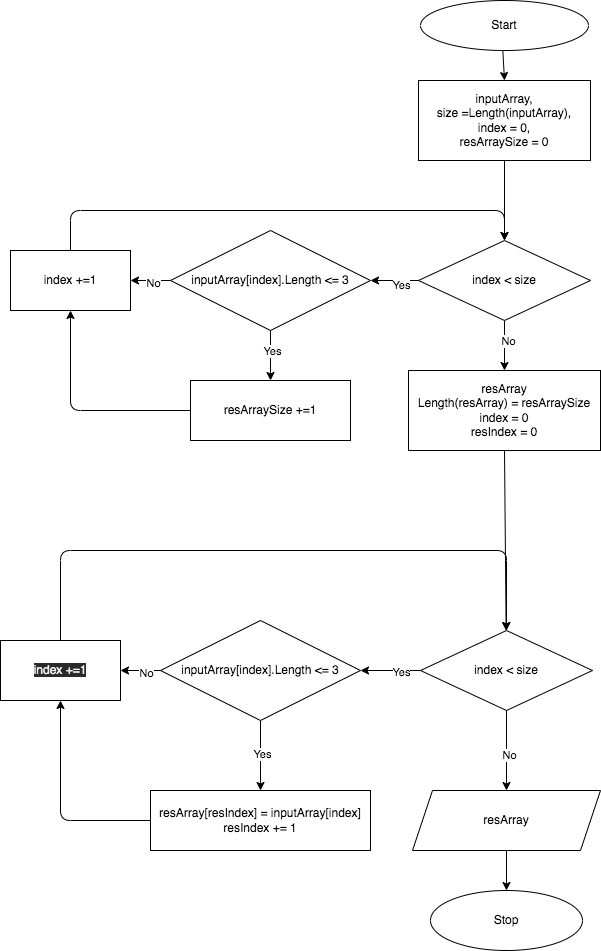

The diagram above was exported from draw.io. Its source (the exported page's mxGraphModel, read from the mxfile embedded in the PNG):
<mxGraphModel dx="1502" dy="1067" grid="1" gridSize="10" guides="1" tooltips="1" connect="1" arrows="1" fold="1" page="1" pageScale="1" pageWidth="827" pageHeight="1169" math="0" shadow="0">
  <root>
    <mxCell id="0" />
    <mxCell id="1" parent="0" />
    <mxCell id="5" value="" style="edgeStyle=none;html=1;" edge="1" parent="1" source="3" target="4">
      <mxGeometry relative="1" as="geometry" />
    </mxCell>
    <mxCell id="3" value="Start" style="ellipse;whiteSpace=wrap;html=1;" vertex="1" parent="1">
      <mxGeometry x="430" y="10" width="168" height="50" as="geometry" />
    </mxCell>
    <mxCell id="7" value="" style="edgeStyle=none;html=1;" edge="1" parent="1" source="4" target="6">
      <mxGeometry relative="1" as="geometry" />
    </mxCell>
    <mxCell id="4" value="inputArray,&lt;br&gt;size =Length(inputArray),&lt;br&gt;index = 0,&lt;br&gt;resArraySize = 0" style="whiteSpace=wrap;html=1;" vertex="1" parent="1">
      <mxGeometry x="428" y="90" width="172" height="80" as="geometry" />
    </mxCell>
    <mxCell id="9" value="" style="edgeStyle=none;html=1;" edge="1" parent="1" source="6" target="8">
      <mxGeometry relative="1" as="geometry" />
    </mxCell>
    <mxCell id="10" value="Yes" style="edgeLabel;html=1;align=center;verticalAlign=middle;resizable=0;points=[];" vertex="1" connectable="0" parent="9">
      <mxGeometry x="-0.2756" y="4" relative="1" as="geometry">
        <mxPoint as="offset" />
      </mxGeometry>
    </mxCell>
    <mxCell id="20" value="" style="edgeStyle=none;html=1;" edge="1" parent="1" source="6" target="19">
      <mxGeometry relative="1" as="geometry" />
    </mxCell>
    <mxCell id="21" value="No" style="edgeLabel;html=1;align=center;verticalAlign=middle;resizable=0;points=[];" vertex="1" connectable="0" parent="20">
      <mxGeometry x="-0.1866" y="3" relative="1" as="geometry">
        <mxPoint as="offset" />
      </mxGeometry>
    </mxCell>
    <mxCell id="6" value="index &amp;lt; size" style="rhombus;whiteSpace=wrap;html=1;" vertex="1" parent="1">
      <mxGeometry x="428" y="250" width="172" height="80" as="geometry" />
    </mxCell>
    <mxCell id="12" value="" style="edgeStyle=none;html=1;" edge="1" parent="1" source="8" target="11">
      <mxGeometry relative="1" as="geometry" />
    </mxCell>
    <mxCell id="13" value="Yes" style="edgeLabel;html=1;align=center;verticalAlign=middle;resizable=0;points=[];" vertex="1" connectable="0" parent="12">
      <mxGeometry x="-0.2221" y="1" relative="1" as="geometry">
        <mxPoint as="offset" />
      </mxGeometry>
    </mxCell>
    <mxCell id="15" value="" style="edgeStyle=none;html=1;" edge="1" parent="1" source="8" target="14">
      <mxGeometry relative="1" as="geometry" />
    </mxCell>
    <mxCell id="16" value="No" style="edgeLabel;html=1;align=center;verticalAlign=middle;resizable=0;points=[];" vertex="1" connectable="0" parent="15">
      <mxGeometry x="-0.0667" y="2" relative="1" as="geometry">
        <mxPoint as="offset" />
      </mxGeometry>
    </mxCell>
    <mxCell id="8" value="inputArray[index].Length &amp;lt;= 3" style="rhombus;whiteSpace=wrap;html=1;" vertex="1" parent="1">
      <mxGeometry x="180" y="240" width="200" height="100" as="geometry" />
    </mxCell>
    <mxCell id="17" style="edgeStyle=none;html=1;entryX=0.5;entryY=1;entryDx=0;entryDy=0;exitX=0;exitY=0.5;exitDx=0;exitDy=0;" edge="1" parent="1" source="11" target="14">
      <mxGeometry relative="1" as="geometry">
        <Array as="points">
          <mxPoint x="80" y="420" />
        </Array>
      </mxGeometry>
    </mxCell>
    <mxCell id="11" value="resArraySize +=1" style="whiteSpace=wrap;html=1;" vertex="1" parent="1">
      <mxGeometry x="200" y="390" width="160" height="60" as="geometry" />
    </mxCell>
    <mxCell id="18" style="edgeStyle=none;html=1;exitX=0.5;exitY=0;exitDx=0;exitDy=0;entryX=0.5;entryY=0;entryDx=0;entryDy=0;" edge="1" parent="1" source="14" target="6">
      <mxGeometry relative="1" as="geometry">
        <mxPoint x="510" y="250" as="targetPoint" />
        <Array as="points">
          <mxPoint x="80" y="220" />
          <mxPoint x="514" y="220" />
        </Array>
      </mxGeometry>
    </mxCell>
    <mxCell id="14" value="index +=1" style="whiteSpace=wrap;html=1;" vertex="1" parent="1">
      <mxGeometry x="20" y="260" width="120" height="60" as="geometry" />
    </mxCell>
    <mxCell id="23" style="edgeStyle=none;html=1;exitX=0.5;exitY=1;exitDx=0;exitDy=0;" edge="1" parent="1" source="19" target="22">
      <mxGeometry relative="1" as="geometry" />
    </mxCell>
    <mxCell id="19" value="resArray&lt;br&gt;Length(resArray) = resArraySize&lt;br&gt;index = 0&lt;br&gt;resIndex = 0" style="whiteSpace=wrap;html=1;" vertex="1" parent="1">
      <mxGeometry x="418" y="380" width="192" height="80" as="geometry" />
    </mxCell>
    <mxCell id="25" value="" style="edgeStyle=none;html=1;" edge="1" parent="1" source="22" target="24">
      <mxGeometry relative="1" as="geometry" />
    </mxCell>
    <mxCell id="26" value="Yes" style="edgeLabel;html=1;align=center;verticalAlign=middle;resizable=0;points=[];" vertex="1" connectable="0" parent="25">
      <mxGeometry x="-0.3122" y="1" relative="1" as="geometry">
        <mxPoint as="offset" />
      </mxGeometry>
    </mxCell>
    <mxCell id="28" value="" style="edgeStyle=none;html=1;entryX=0.5;entryY=0;entryDx=0;entryDy=0;" edge="1" parent="1" source="22" target="29">
      <mxGeometry relative="1" as="geometry">
        <mxPoint x="516" y="770" as="targetPoint" />
      </mxGeometry>
    </mxCell>
    <mxCell id="32" value="No" style="edgeLabel;html=1;align=center;verticalAlign=middle;resizable=0;points=[];" vertex="1" connectable="0" parent="28">
      <mxGeometry x="0.1134" y="2" relative="1" as="geometry">
        <mxPoint as="offset" />
      </mxGeometry>
    </mxCell>
    <mxCell id="22" value="index &amp;lt; size" style="rhombus;whiteSpace=wrap;html=1;" vertex="1" parent="1">
      <mxGeometry x="430" y="640" width="172" height="80" as="geometry" />
    </mxCell>
    <mxCell id="34" value="" style="edgeStyle=none;html=1;" edge="1" parent="1" source="24" target="33">
      <mxGeometry relative="1" as="geometry" />
    </mxCell>
    <mxCell id="37" value="Yes" style="edgeLabel;html=1;align=center;verticalAlign=middle;resizable=0;points=[];" vertex="1" connectable="0" parent="34">
      <mxGeometry x="-0.0703" y="1" relative="1" as="geometry">
        <mxPoint as="offset" />
      </mxGeometry>
    </mxCell>
    <mxCell id="36" value="" style="edgeStyle=none;html=1;" edge="1" parent="1" source="24" target="35">
      <mxGeometry relative="1" as="geometry" />
    </mxCell>
    <mxCell id="38" value="No" style="edgeLabel;html=1;align=center;verticalAlign=middle;resizable=0;points=[];" vertex="1" connectable="0" parent="36">
      <mxGeometry x="-0.3158" y="2" relative="1" as="geometry">
        <mxPoint as="offset" />
      </mxGeometry>
    </mxCell>
    <mxCell id="24" value="inputArray&lt;span&gt;[index].Length &amp;lt;= 3&lt;/span&gt;" style="rhombus;whiteSpace=wrap;html=1;" vertex="1" parent="1">
      <mxGeometry x="170" y="630" width="200" height="100" as="geometry" />
    </mxCell>
    <mxCell id="31" value="" style="edgeStyle=none;html=1;" edge="1" parent="1" source="29" target="30">
      <mxGeometry relative="1" as="geometry" />
    </mxCell>
    <mxCell id="29" value="resArray" style="shape=parallelogram;perimeter=parallelogramPerimeter;whiteSpace=wrap;html=1;fixedSize=1;" vertex="1" parent="1">
      <mxGeometry x="422" y="800" width="188" height="60" as="geometry" />
    </mxCell>
    <mxCell id="30" value="Stop" style="ellipse;whiteSpace=wrap;html=1;" vertex="1" parent="1">
      <mxGeometry x="440" y="900" width="152" height="60" as="geometry" />
    </mxCell>
    <mxCell id="39" style="edgeStyle=none;html=1;exitX=0;exitY=0.5;exitDx=0;exitDy=0;entryX=0.5;entryY=1;entryDx=0;entryDy=0;" edge="1" parent="1" source="33" target="35">
      <mxGeometry relative="1" as="geometry">
        <Array as="points">
          <mxPoint x="70" y="830" />
        </Array>
      </mxGeometry>
    </mxCell>
    <mxCell id="33" value="resArray[resIndex] = inputArray[index]&lt;br&gt;resIndex += 1" style="whiteSpace=wrap;html=1;" vertex="1" parent="1">
      <mxGeometry x="160" y="800" width="220" height="60" as="geometry" />
    </mxCell>
    <mxCell id="40" style="edgeStyle=none;html=1;exitX=0.5;exitY=0;exitDx=0;exitDy=0;entryX=0.5;entryY=0;entryDx=0;entryDy=0;" edge="1" parent="1" source="35" target="22">
      <mxGeometry relative="1" as="geometry">
        <mxPoint x="510" y="560" as="targetPoint" />
        <Array as="points">
          <mxPoint x="70" y="560" />
          <mxPoint x="516" y="560" />
        </Array>
      </mxGeometry>
    </mxCell>
    <mxCell id="35" value="&lt;meta charset=&quot;utf-8&quot;&gt;&lt;span style=&quot;color: rgb(240, 240, 240); font-family: helvetica; font-size: 12px; font-style: normal; font-weight: 400; letter-spacing: normal; text-align: center; text-indent: 0px; text-transform: none; word-spacing: 0px; background-color: rgb(42, 42, 42); display: inline; float: none;&quot;&gt;index +=1&lt;/span&gt;" style="whiteSpace=wrap;html=1;" vertex="1" parent="1">
      <mxGeometry x="10" y="650" width="120" height="60" as="geometry" />
    </mxCell>
  </root>
</mxGraphModel>